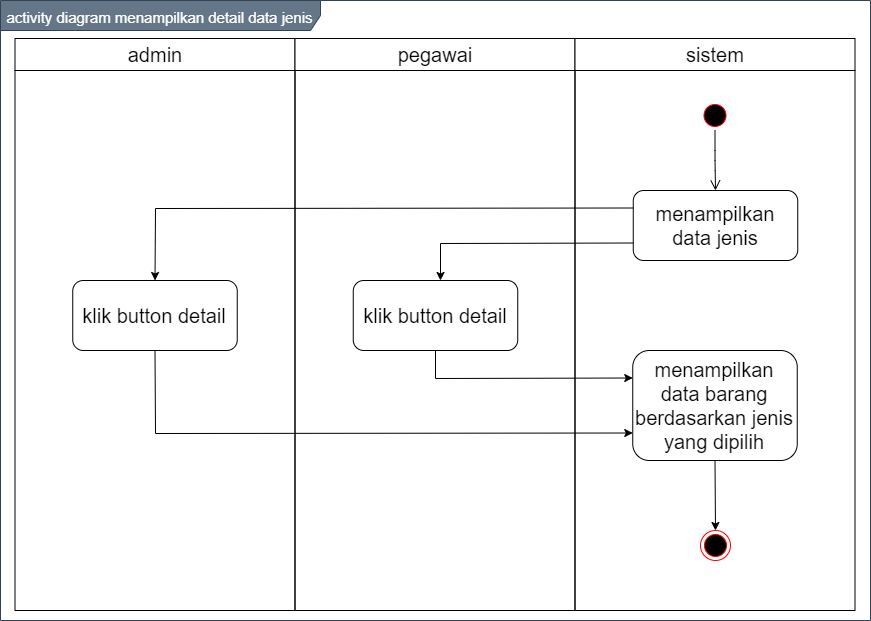

The diagram above was exported from draw.io. Its source (the exported page's mxGraphModel, read from the mxfile embedded in the PNG):
<mxGraphModel dx="1199" dy="653" grid="1" gridSize="10" guides="1" tooltips="1" connect="1" arrows="1" fold="1" page="1" pageScale="1" pageWidth="850" pageHeight="1100" math="0" shadow="0">
  <root>
    <mxCell id="0" />
    <mxCell id="1" parent="0" />
    <mxCell id="kqjT3UJ2TwiIud2gksDl-24" value="&lt;font style=&quot;font-size: 15px&quot;&gt;activity diagram menampilkan detail data jenis&lt;/font&gt;" style="shape=umlFrame;whiteSpace=wrap;html=1;fontSize=20;align=center;width=320;height=30;fillColor=#647687;strokeColor=#314354;fontColor=#ffffff;" vertex="1" parent="1">
      <mxGeometry x="160" y="100" width="870" height="620" as="geometry" />
    </mxCell>
    <mxCell id="kqjT3UJ2TwiIud2gksDl-25" value="admin" style="swimlane;whiteSpace=wrap;fontSize=20;fontStyle=0;startSize=32;" vertex="1" parent="1">
      <mxGeometry x="174.5" y="138" width="280" height="572" as="geometry" />
    </mxCell>
    <mxCell id="kqjT3UJ2TwiIud2gksDl-26" value="klik button detail" style="rounded=1;whiteSpace=wrap;html=1;fontSize=20;align=center;" vertex="1" parent="kqjT3UJ2TwiIud2gksDl-25">
      <mxGeometry x="57.75" y="242" width="164.5" height="70" as="geometry" />
    </mxCell>
    <mxCell id="kqjT3UJ2TwiIud2gksDl-28" value="pegawai" style="swimlane;whiteSpace=wrap;fontSize=20;fontStyle=0;startSize=32;" vertex="1" parent="1">
      <mxGeometry x="454.5" y="138" width="280" height="572" as="geometry" />
    </mxCell>
    <mxCell id="kqjT3UJ2TwiIud2gksDl-30" value="sistem" style="swimlane;whiteSpace=wrap;fontSize=20;fontStyle=0;startSize=32;" vertex="1" parent="1">
      <mxGeometry x="734.5" y="138" width="280" height="572" as="geometry" />
    </mxCell>
    <mxCell id="kqjT3UJ2TwiIud2gksDl-31" value="" style="ellipse;html=1;shape=endState;fillColor=#000000;strokeColor=#ff0000;fontSize=20;align=center;" vertex="1" parent="kqjT3UJ2TwiIud2gksDl-30">
      <mxGeometry x="125.5" y="492" width="30" height="30" as="geometry" />
    </mxCell>
    <mxCell id="kqjT3UJ2TwiIud2gksDl-32" value="" style="ellipse;html=1;shape=startState;fillColor=#000000;strokeColor=#ff0000;fontSize=20;align=center;" vertex="1" parent="kqjT3UJ2TwiIud2gksDl-30">
      <mxGeometry x="125" y="62" width="30" height="30" as="geometry" />
    </mxCell>
    <mxCell id="kqjT3UJ2TwiIud2gksDl-33" value="" style="edgeStyle=orthogonalEdgeStyle;html=1;verticalAlign=bottom;endArrow=open;endSize=8;fontSize=20;entryX=0.5;entryY=0;entryDx=0;entryDy=0;" edge="1" parent="kqjT3UJ2TwiIud2gksDl-30" source="kqjT3UJ2TwiIud2gksDl-32" target="kqjT3UJ2TwiIud2gksDl-34">
      <mxGeometry relative="1" as="geometry">
        <mxPoint x="140" y="152" as="targetPoint" />
      </mxGeometry>
    </mxCell>
    <mxCell id="kqjT3UJ2TwiIud2gksDl-34" value="menampilkan data jenis" style="rounded=1;whiteSpace=wrap;html=1;fontSize=20;align=center;" vertex="1" parent="kqjT3UJ2TwiIud2gksDl-30">
      <mxGeometry x="58.25" y="152" width="164.5" height="70" as="geometry" />
    </mxCell>
    <mxCell id="kqjT3UJ2TwiIud2gksDl-36" value="klik button detail" style="rounded=1;whiteSpace=wrap;html=1;fontSize=20;align=center;" vertex="1" parent="1">
      <mxGeometry x="512.75" y="380" width="164.5" height="70" as="geometry" />
    </mxCell>
    <mxCell id="kqjT3UJ2TwiIud2gksDl-38" value="" style="endArrow=classic;html=1;fontSize=20;strokeColor=#000000;entryX=0.5;entryY=0;entryDx=0;entryDy=0;exitX=0.5;exitY=1;exitDx=0;exitDy=0;" edge="1" parent="1" source="kqjT3UJ2TwiIud2gksDl-42" target="kqjT3UJ2TwiIud2gksDl-31">
      <mxGeometry width="50" height="50" relative="1" as="geometry">
        <mxPoint x="875" y="610" as="sourcePoint" />
        <mxPoint x="894.5" y="925.9999999999998" as="targetPoint" />
      </mxGeometry>
    </mxCell>
    <mxCell id="kqjT3UJ2TwiIud2gksDl-40" value="" style="endArrow=classic;html=1;exitX=0;exitY=0.75;exitDx=0;exitDy=0;rounded=0;" edge="1" parent="1" source="kqjT3UJ2TwiIud2gksDl-34">
      <mxGeometry width="50" height="50" relative="1" as="geometry">
        <mxPoint x="600" y="580" as="sourcePoint" />
        <mxPoint x="600" y="380" as="targetPoint" />
        <Array as="points">
          <mxPoint x="600" y="343" />
        </Array>
      </mxGeometry>
    </mxCell>
    <mxCell id="kqjT3UJ2TwiIud2gksDl-41" value="" style="endArrow=classic;html=1;exitX=0;exitY=0.25;exitDx=0;exitDy=0;rounded=0;entryX=0.5;entryY=0;entryDx=0;entryDy=0;" edge="1" parent="1" source="kqjT3UJ2TwiIud2gksDl-34" target="kqjT3UJ2TwiIud2gksDl-26">
      <mxGeometry width="50" height="50" relative="1" as="geometry">
        <mxPoint x="802.75" y="352.5" as="sourcePoint" />
        <mxPoint x="610" y="390" as="targetPoint" />
        <Array as="points">
          <mxPoint x="315" y="308" />
        </Array>
      </mxGeometry>
    </mxCell>
    <mxCell id="kqjT3UJ2TwiIud2gksDl-42" value="menampilkan data barang berdasarkan jenis yang dipilih" style="rounded=1;whiteSpace=wrap;html=1;fontSize=20;align=center;" vertex="1" parent="1">
      <mxGeometry x="792.25" y="450" width="164.5" height="110" as="geometry" />
    </mxCell>
    <mxCell id="kqjT3UJ2TwiIud2gksDl-44" value="" style="endArrow=classic;html=1;entryX=0;entryY=0.25;entryDx=0;entryDy=0;exitX=0.5;exitY=1;exitDx=0;exitDy=0;rounded=0;" edge="1" parent="1" source="kqjT3UJ2TwiIud2gksDl-36" target="kqjT3UJ2TwiIud2gksDl-42">
      <mxGeometry width="50" height="50" relative="1" as="geometry">
        <mxPoint x="540" y="460" as="sourcePoint" />
        <mxPoint x="590" y="410" as="targetPoint" />
        <Array as="points">
          <mxPoint x="595" y="478" />
        </Array>
      </mxGeometry>
    </mxCell>
    <mxCell id="kqjT3UJ2TwiIud2gksDl-45" value="" style="endArrow=classic;html=1;entryX=0;entryY=0.75;entryDx=0;entryDy=0;exitX=0.5;exitY=1;exitDx=0;exitDy=0;rounded=0;" edge="1" parent="1" source="kqjT3UJ2TwiIud2gksDl-26" target="kqjT3UJ2TwiIud2gksDl-42">
      <mxGeometry width="50" height="50" relative="1" as="geometry">
        <mxPoint x="540" y="460" as="sourcePoint" />
        <mxPoint x="590" y="410" as="targetPoint" />
        <Array as="points">
          <mxPoint x="315" y="533" />
        </Array>
      </mxGeometry>
    </mxCell>
  </root>
</mxGraphModel>